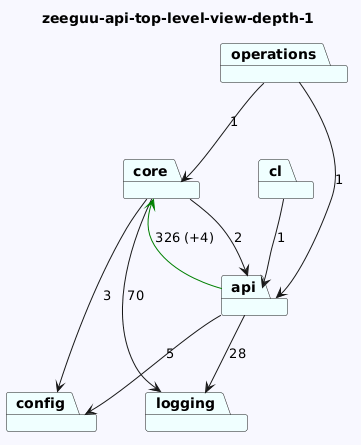

The diagram above was rendered by PlantUML. Its source (embedded in the PNG):
@startuml
skinparam backgroundColor GhostWhite
title zeeguu-api-top-level-view-depth-1
package "core" #Azure
package "api" #Azure
package "config" #Azure
package "cl" #Azure
package "logging" #Azure
package "operations" #Azure
"core"-->"logging"  : 70
"core"-->"config"  : 3
"core"-->"api"  : 2
"api"-->"logging"  : 28
"api"-->"config"  : 5
"api"-->"core" #Green : 326 (+4)

"cl"-->"api"  : 1

"operations"-->"api"  : 1
"operations"-->"core"  : 1
@enduml